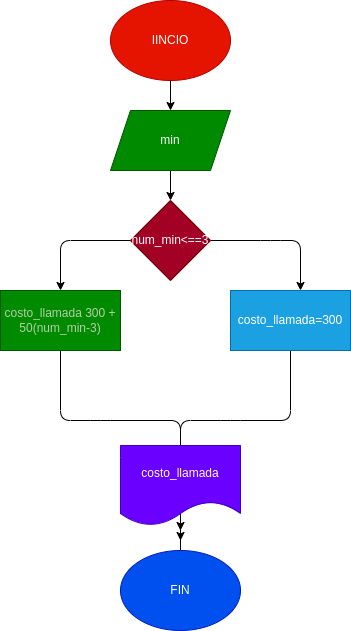

The diagram above was exported from draw.io. Its source (the exported page's mxGraphModel, read from the mxfile embedded in the PNG):
<mxGraphModel dx="662" dy="155" grid="1" gridSize="10" guides="1" tooltips="1" connect="1" arrows="1" fold="1" page="1" pageScale="1" pageWidth="827" pageHeight="1169" math="0" shadow="0">
  <root>
    <mxCell id="0" />
    <mxCell id="1" parent="0" />
    <mxCell id="4" value="" style="edgeStyle=none;html=1;" edge="1" parent="1" source="2" target="3">
      <mxGeometry relative="1" as="geometry" />
    </mxCell>
    <mxCell id="2" value="IINCIO" style="ellipse;whiteSpace=wrap;html=1;fillColor=#e51400;fontColor=#ffffff;strokeColor=#B20000;" vertex="1" parent="1">
      <mxGeometry x="250" y="100" width="120" height="80" as="geometry" />
    </mxCell>
    <mxCell id="6" value="" style="edgeStyle=none;html=1;" edge="1" parent="1" source="3" target="5">
      <mxGeometry relative="1" as="geometry" />
    </mxCell>
    <mxCell id="3" value="min" style="shape=parallelogram;perimeter=parallelogramPerimeter;whiteSpace=wrap;html=1;fixedSize=1;fillColor=#008a00;fontColor=#ffffff;strokeColor=#005700;" vertex="1" parent="1">
      <mxGeometry x="250" y="210" width="120" height="60" as="geometry" />
    </mxCell>
    <mxCell id="7" style="edgeStyle=none;html=1;" edge="1" parent="1" source="5">
      <mxGeometry relative="1" as="geometry">
        <mxPoint x="440" y="390" as="targetPoint" />
        <Array as="points">
          <mxPoint x="410" y="340" />
          <mxPoint x="440" y="340" />
        </Array>
      </mxGeometry>
    </mxCell>
    <mxCell id="9" style="edgeStyle=none;html=1;" edge="1" parent="1" source="5">
      <mxGeometry relative="1" as="geometry">
        <mxPoint x="200" y="390" as="targetPoint" />
        <Array as="points">
          <mxPoint x="200" y="340" />
        </Array>
      </mxGeometry>
    </mxCell>
    <mxCell id="5" value="num_min&amp;lt;==3" style="rhombus;whiteSpace=wrap;html=1;fillColor=#a20025;fontColor=#ffffff;strokeColor=#6F0000;" vertex="1" parent="1">
      <mxGeometry x="270" y="300" width="80" height="80" as="geometry" />
    </mxCell>
    <mxCell id="12" style="edgeStyle=none;html=1;" edge="1" parent="1" source="8">
      <mxGeometry relative="1" as="geometry">
        <mxPoint x="320" y="640" as="targetPoint" />
        <Array as="points">
          <mxPoint x="430" y="520" />
          <mxPoint x="370" y="520" />
          <mxPoint x="320" y="520" />
        </Array>
      </mxGeometry>
    </mxCell>
    <mxCell id="8" value="costo_llamada=300" style="rounded=0;whiteSpace=wrap;html=1;fillColor=#1ba1e2;fontColor=#ffffff;strokeColor=#006EAF;" vertex="1" parent="1">
      <mxGeometry x="370" y="390" width="120" height="60" as="geometry" />
    </mxCell>
    <mxCell id="11" style="edgeStyle=none;html=1;" edge="1" parent="1" source="10">
      <mxGeometry relative="1" as="geometry">
        <mxPoint x="320" y="630" as="targetPoint" />
        <Array as="points">
          <mxPoint x="200" y="520" />
          <mxPoint x="240" y="520" />
          <mxPoint x="320" y="520" />
          <mxPoint x="320" y="590" />
        </Array>
      </mxGeometry>
    </mxCell>
    <mxCell id="10" value="&lt;font color=&quot;#b5cea8&quot;&gt;costo_llamada 300 + 50(num_min-3)&lt;/font&gt;" style="rounded=0;whiteSpace=wrap;html=1;fillColor=#008a00;fontColor=#ffffff;strokeColor=#005700;" vertex="1" parent="1">
      <mxGeometry x="140" y="390" width="120" height="60" as="geometry" />
    </mxCell>
    <mxCell id="13" value="costo_llamada" style="shape=document;whiteSpace=wrap;html=1;boundedLbl=1;fillColor=#6a00ff;fontColor=#ffffff;strokeColor=#3700CC;" vertex="1" parent="1">
      <mxGeometry x="260" y="545" width="120" height="80" as="geometry" />
    </mxCell>
    <mxCell id="16" value="" style="edgeStyle=none;html=1;endArrow=none;" edge="1" parent="1" source="13" target="15">
      <mxGeometry relative="1" as="geometry">
        <mxPoint x="320" y="770" as="targetPoint" />
        <mxPoint x="320" y="625" as="sourcePoint" />
      </mxGeometry>
    </mxCell>
    <mxCell id="15" value="FIN" style="ellipse;whiteSpace=wrap;html=1;fillColor=#0050ef;fontColor=#ffffff;strokeColor=#001DBC;" vertex="1" parent="1">
      <mxGeometry x="260" y="650" width="120" height="80" as="geometry" />
    </mxCell>
  </root>
</mxGraphModel>